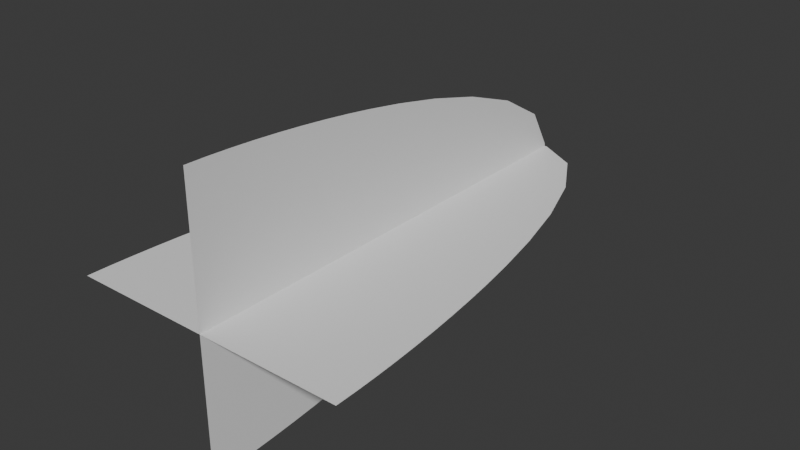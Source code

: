 # Source: trail.blend  (saved by Blender 4.3.32; exported with 4.5.12 LTS)
import bpy
from mathutils import Matrix  # noqa: F401  (used for matrix-valued properties, if any)

bpy.ops.wm.read_factory_settings(use_empty=True)
scene = bpy.context.scene
scene.name = 'Scene'

# ---- collections
col_collection = bpy.data.collections.new('Collection'); scene.collection.children.link(col_collection)

# ---- world
world_world = bpy.data.worlds.new('World'); scene.world = world_world
world_world.use_nodes = True; world_world.node_tree.nodes.clear()
_N = world_world.node_tree.nodes; _L = world_world.node_tree.links
n0 = _N.new('ShaderNodeOutputWorld'); n0.name = 'World Output'; n0.location = (300, 300)
n1 = _N.new('ShaderNodeBackground'); n1.name = 'Background'; n1.location = (10, 300)
n1.inputs[0].default_value = (0.05088, 0.05088, 0.05088, 1.0)
_L.new(n1.outputs[0], n0.inputs[0])
n0.is_active_output = True
world_world.color = (0.05088, 0.05088, 0.05088)
world_world.sun_shadow_jitter_overblur = 0.0

# ---- meshes
me_plane = bpy.data.meshes.new('Plane')
me_plane.from_pydata([(-0.9995, -0.9984, 0.0), (0.9995, -0.9984, 0.0), (-0.01878, 2.378, 0.0), (0.01878, 2.378, 0.0), (-0.3026, 2.214, 0.0), (-0.5112, 1.858, 0.0), (-0.6604, 1.439, 0.0), (-0.7639, 1.034, 0.0), (-0.8331, 0.6875, 0.0), (-0.8771, 0.4216, 0.0), (-0.9049, 0.2261, 0.0), (-0.9285, 0.03732, 0.0), (-0.9488, -0.1492, 0.0), (-0.9656, -0.3321, 0.0), (-0.9791, -0.5099, 0.0), (-0.9893, -0.6812, 0.0), (-0.9961, -0.8445, 0.0), (0.9961, -0.8445, 0.0), (0.9893, -0.6812, 0.0), (0.9791, -0.5099, 0.0), (0.9656, -0.3321, 0.0), (0.9488, -0.1492, 0.0), (0.9285, 0.03732, 0.0), (0.9049, 0.2261, 0.0), (0.8771, 0.4216, 0.0), (0.8331, 0.6875, 0.0), (0.7639, 1.034, 0.0), (0.6604, 1.439, 0.0), (0.5112, 1.858, 0.0), (0.3026, 2.214, 0.0), (0.0, -0.9984, 0.0), (0.0, 2.378, 0.0), (0.0, -0.8445, 0.0), (0.0, -0.6812, 0.0), (0.0, -0.5099, 0.0), (0.0, -0.3321, 0.0), (0.0, -0.1492, 0.0), (0.0, 0.03732, 0.0), (0.0, 0.2261, 0.0), (0.0, 0.4216, 0.0), (0.0, 0.6875, 0.0), (0.0, 1.034, 0.0), (0.0, 1.439, 0.0), (0.0, 1.858, 0.0), (0.0, 2.214, 0.0), (5.96e-08, -0.9984, 0.9995), (-5.96e-08, -0.9984, -0.9995), (3.725e-09, 2.378, 0.01878), (1.863e-09, 2.378, -0.01878), (2.98e-08, 2.214, 0.3026), (0.0, 1.858, 0.5112), (5.96e-08, 1.439, 0.6604), (5.96e-08, 1.034, 0.7639), (5.96e-08, 0.6875, 0.8331), (5.96e-08, 0.4216, 0.8771), (5.96e-08, 0.2261, 0.9049), (5.96e-08, 0.03732, 0.9285), (5.96e-08, -0.1492, 0.9488), (5.96e-08, -0.3321, 0.9656), (5.96e-08, -0.5099, 0.9791), (5.96e-08, -0.6812, 0.9893), (5.96e-08, -0.8445, 0.9961), (-5.96e-08, -0.8445, -0.9961), (-5.96e-08, -0.6812, -0.9893), (-5.96e-08, -0.5099, -0.9791), (-5.96e-08, -0.3321, -0.9656), (-5.96e-08, -0.1492, -0.9488), (-5.96e-08, 0.03732, -0.9285), (-5.96e-08, 0.2261, -0.9049), (-5.96e-08, 0.4216, -0.8771), (-5.96e-08, 0.6875, -0.8331), (-5.96e-08, 1.034, -0.7639), (0.0, 1.439, -0.6604), (0.0, 1.858, -0.5112), (0.0, 2.214, -0.3026), (2.649e-09, -0.9984, 2.649e-09), (2.649e-09, 2.378, 2.649e-09), (2.649e-09, -0.8445, 2.649e-09), (2.649e-09, -0.6812, 2.649e-09), (2.649e-09, -0.5099, 2.649e-09), (2.649e-09, -0.3321, 2.649e-09), (2.649e-09, -0.1492, 2.649e-09), (2.649e-09, 0.03732, 2.649e-09), (2.649e-09, 0.2261, 2.649e-09), (2.649e-09, 0.4216, 2.649e-09), (2.649e-09, 0.6875, 2.649e-09), (2.649e-09, 1.034, 2.649e-09), (2.649e-09, 1.439, 2.649e-09), (2.649e-09, 1.858, 2.649e-09), (2.649e-09, 2.214, 2.649e-09)], [], [(44, 29, 3, 31), (30, 1, 17, 32), (32, 17, 18, 33), (33, 18, 19, 34), (34, 19, 20, 35), (35, 20, 21, 36), (36, 21, 22, 37), (37, 22, 23, 38), (38, 23, 24, 39), (39, 24, 25, 40), (40, 25, 26, 41), (41, 26, 27, 42), (42, 27, 28, 43), (43, 28, 29, 44), (5, 43, 44, 4), (6, 42, 43, 5), (7, 41, 42, 6), (8, 40, 41, 7), (9, 39, 40, 8), (10, 38, 39, 9), (11, 37, 38, 10), (12, 36, 37, 11), (13, 35, 36, 12), (14, 34, 35, 13), (15, 33, 34, 14), (16, 32, 33, 15), (0, 30, 32, 16), (4, 44, 31, 2), (89, 74, 48, 76), (75, 46, 62, 77), (77, 62, 63, 78), (78, 63, 64, 79), (79, 64, 65, 80), (80, 65, 66, 81), (81, 66, 67, 82), (82, 67, 68, 83), (83, 68, 69, 84), (84, 69, 70, 85), (85, 70, 71, 86), (86, 71, 72, 87), (87, 72, 73, 88), (88, 73, 74, 89), (50, 88, 89, 49), (51, 87, 88, 50), (52, 86, 87, 51), (53, 85, 86, 52), (54, 84, 85, 53), (55, 83, 84, 54), (56, 82, 83, 55), (57, 81, 82, 56), (58, 80, 81, 57), (59, 79, 80, 58), (60, 78, 79, 59), (61, 77, 78, 60), (45, 75, 77, 61), (49, 89, 76, 47)])
_uv = me_plane.uv_layers.new(name='UVMap')
_uv.uv.foreach_set('vector', [0.9286, 0.5, 0.9286, 0.0, 1.0, 0.0, 1.0, 0.5, 0.0, 0.5, 0.0, 2.98e-08, 0.07143, 2.98e-08, 0.07143, 0.5, 0.07143, 0.5, 0.07143, 2.98e-08, 0.1429, 2.98e-08, 0.1429, 0.5, 0.1429, 0.5, 0.1429, 2.98e-08, 0.2143, 0.0, 0.2143, 0.5, 0.2143, 0.5, 0.2143, 0.0, 0.2857, 0.0, 0.2857, 0.5, 0.2857, 0.5, 0.2857, 0.0, 0.3571, 0.0, 0.3571, 0.5, 0.3571, 0.5, 0.3571, 0.0, 0.4286, 0.0, 0.4286, 0.5, 0.4286, 0.5, 0.4286, 0.0, 0.5, 0.0, 0.5, 0.5, 0.5, 0.5, 0.5, 0.0, 0.5714, 0.0, 0.5714, 0.5, 0.5714, 0.5, 0.5714, 0.0, 0.6429, 0.0, 0.6429, 0.5, 0.6429, 0.5, 0.6429, 0.0, 0.7143, 0.0, 0.7143, 0.5, 0.7143, 0.5, 0.7143, 0.0, 0.7857, 0.0, 0.7857, 0.5, 0.7857, 0.5, 0.7857, 0.0, 0.8571, 0.0, 0.8571, 0.5, 0.8571, 0.5, 0.8571, 0.0, 0.9286, 0.0, 0.9286, 0.5, 0.8571, 1.0, 0.8571, 0.5, 0.9286, 0.5, 0.9286, 1.0, 0.7857, 1.0, 0.7857, 0.5, 0.8571, 0.5, 0.8571, 1.0, 0.7143, 1.0, 0.7143, 0.5, 0.7857, 0.5, 0.7857, 1.0, 0.6429, 1.0, 0.6429, 0.5, 0.7143, 0.5, 0.7143, 1.0, 0.5714, 1.0, 0.5714, 0.5, 0.6429, 0.5, 0.6429, 1.0, 0.5, 1.0, 0.5, 0.5, 0.5714, 0.5, 0.5714, 1.0, 0.4286, 1.0, 0.4286, 0.5, 0.5, 0.5, 0.5, 1.0, 0.3571, 1.0, 0.3571, 0.5, 0.4286, 0.5, 0.4286, 1.0, 0.2857, 1.0, 0.2857, 0.5, 0.3571, 0.5, 0.3571, 1.0, 0.2143, 1.0, 0.2143, 0.5, 0.2857, 0.5, 0.2857, 1.0, 0.1429, 1.0, 0.1429, 0.5, 0.2143, 0.5, 0.2143, 1.0, 0.07143, 1.0, 0.07143, 0.5, 0.1429, 0.5, 0.1429, 1.0, 2.98e-08, 1.0, 0.0, 0.5, 0.07143, 0.5, 0.07143, 1.0, 0.9286, 1.0, 0.9286, 0.5, 1.0, 0.5, 1.0, 1.0, 0.9286, 0.5, 0.9286, 0.0, 1.0, 0.0, 1.0, 0.5, 0.0, 0.5, 0.0, 2.98e-08, 0.07143, 2.98e-08, 0.07143, 0.5, 0.07143, 0.5, 0.07143, 2.98e-08, 0.1429, 2.98e-08, 0.1429, 0.5, 0.1429, 0.5, 0.1429, 2.98e-08, 0.2143, 0.0, 0.2143, 0.5, 0.2143, 0.5, 0.2143, 0.0, 0.2857, 0.0, 0.2857, 0.5, 0.2857, 0.5, 0.2857, 0.0, 0.3571, 0.0, 0.3571, 0.5, 0.3571, 0.5, 0.3571, 0.0, 0.4286, 0.0, 0.4286, 0.5, 0.4286, 0.5, 0.4286, 0.0, 0.5, 0.0, 0.5, 0.5, 0.5, 0.5, 0.5, 0.0, 0.5714, 0.0, 0.5714, 0.5, 0.5714, 0.5, 0.5714, 0.0, 0.6429, 0.0, 0.6429, 0.5, 0.6429, 0.5, 0.6429, 0.0, 0.7143, 0.0, 0.7143, 0.5, 0.7143, 0.5, 0.7143, 0.0, 0.7857, 0.0, 0.7857, 0.5, 0.7857, 0.5, 0.7857, 0.0, 0.8571, 0.0, 0.8571, 0.5, 0.8571, 0.5, 0.8571, 0.0, 0.9286, 0.0, 0.9286, 0.5, 0.8571, 1.0, 0.8571, 0.5, 0.9286, 0.5, 0.9286, 1.0, 0.7857, 1.0, 0.7857, 0.5, 0.8571, 0.5, 0.8571, 1.0, 0.7143, 1.0, 0.7143, 0.5, 0.7857, 0.5, 0.7857, 1.0, 0.6429, 1.0, 0.6429, 0.5, 0.7143, 0.5, 0.7143, 1.0, 0.5714, 1.0, 0.5714, 0.5, 0.6429, 0.5, 0.6429, 1.0, 0.5, 1.0, 0.5, 0.5, 0.5714, 0.5, 0.5714, 1.0, 0.4286, 1.0, 0.4286, 0.5, 0.5, 0.5, 0.5, 1.0, 0.3571, 1.0, 0.3571, 0.5, 0.4286, 0.5, 0.4286, 1.0, 0.2857, 1.0, 0.2857, 0.5, 0.3571, 0.5, 0.3571, 1.0, 0.2143, 1.0, 0.2143, 0.5, 0.2857, 0.5, 0.2857, 1.0, 0.1429, 1.0, 0.1429, 0.5, 0.2143, 0.5, 0.2143, 1.0, 0.07143, 1.0, 0.07143, 0.5, 0.1429, 0.5, 0.1429, 1.0, 2.98e-08, 1.0, 0.0, 0.5, 0.07143, 0.5, 0.07143, 1.0, 0.9286, 1.0, 0.9286, 0.5, 1.0, 0.5, 1.0, 1.0])
me_plane.update()

# ---- objects
ob_fireballtrail = bpy.data.objects.new('FireballTrail', me_plane)

# ---- transforms, parenting, visibility, modifiers, constraints
ob_fireballtrail.location = (0.0, 0.0, 0.0)

# ---- collection membership
col_collection.objects.link(ob_fireballtrail)

# ---- scene / render settings (as saved in the file)
scene.frame_start = 1; scene.frame_end = 250; scene.frame_set(1)
scene.render.engine = 'BLENDER_EEVEE_NEXT'
bpy.context.view_layer.update()

# ---- added for rendering (the .blend has no active camera and no usable light): camera, sun
cam_auto = bpy.data.cameras.new('AutoCamera')
cam_auto.lens = 50.0
cam_auto.sensor_width = 36.0
cam_auto.clip_end = 1000.0
ob_auto_camera = bpy.data.objects.new('AutoCamera', cam_auto)
scene.collection.objects.link(ob_auto_camera)
ob_auto_camera.location = (4.07418, -4.19944, 3.25935)
ob_auto_camera.rotation_euler = (1.09748, -7.21219e-08, 0.694738)
scene.camera = ob_auto_camera
light_auto_sun = bpy.data.lights.new('AutoSun', 'SUN')
light_auto_sun.energy = 3.0
light_auto_sun.angle = 0.0523599
ob_auto_sun = bpy.data.objects.new('AutoSun', light_auto_sun)
scene.collection.objects.link(ob_auto_sun)
ob_auto_sun.rotation_euler = (0.872665, 0.174533, 0.523599)
bpy.context.view_layer.update()

